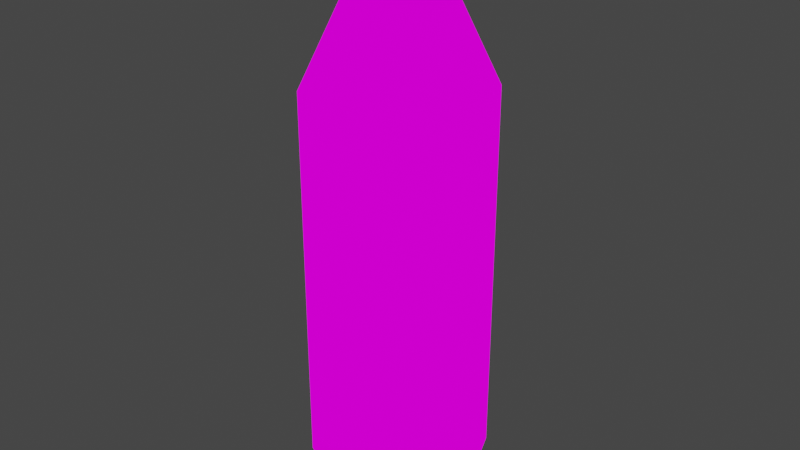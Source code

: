 # Source: lejia.blend  (saved by Blender 2.82.7; exported with 4.5.12 LTS)
import bpy
from mathutils import Matrix  # noqa: F401  (used for matrix-valued properties, if any)

bpy.ops.wm.read_factory_settings(use_empty=True)
scene = bpy.context.scene
scene.name = 'Scene'

# ---- collections
col_collection = bpy.data.collections.new('Collection'); scene.collection.children.link(col_collection)

# ---- images (referenced by path relative to the original .blend; pixels are not part of the script)
import os
ASSET_DIR = os.environ.get("B2B_ASSET_DIR", "")  # directory of the original .blend (textures are referenced by path, not embedded)
HERE = os.path.dirname(os.path.abspath(__file__))  # packed textures are extracted next to this script under _unpacked/

def load_image(name, relpath, width, height, colorspace="sRGB"):
    """Load a texture the original file referenced (path relative to the .blend, or extracted next to this script)."""
    p = next((c for c in (os.path.join(HERE, relpath), os.path.join(ASSET_DIR, relpath)) if relpath and os.path.exists(c)), "")
    if p:
        img = bpy.data.images.load(p, check_existing=True)
        img.name = name
    else:  # same state as the original file: an image datablock whose file is absent (Cycles renders it pink)
        img = bpy.data.images.new(name, width, height)
        img.source = "FILE"
        img.filepath = "//" + (relpath or name)
    img.colorspace_settings.name = colorspace
    return img
img_tex_bleach_jpg = load_image('tex_bleach.jpg', 'tex_bleach.jpg', 1024, 1024, 'sRGB')

# ---- materials (node trees are filled in below, after node groups)
mat_lejiamat = bpy.data.materials.new('lejiamat')
mat_lejiamat.use_transparent_shadow = False
mat_oh_outline_material = bpy.data.materials.new('OH_Outline_Material')
mat_oh_outline_material.use_backface_culling = True

# ---- material node trees
mat_lejiamat.use_nodes = True; mat_lejiamat.node_tree.nodes.clear()
_N = mat_lejiamat.node_tree.nodes; _L = mat_lejiamat.node_tree.links
n0 = _N.new('ShaderNodeOutputMaterial'); n0.name = 'Material Output'; n0.location = (300, 300)
n1 = _N.new('ShaderNodeBsdfPrincipled'); n1.name = 'Principled BSDF'; n1.location = (10, 300)
n1.distribution = 'GGX'
n1.subsurface_method = 'BURLEY'
n1.inputs[0].default_value = (0.0, 0.0, 0.0, 1.0)
n1.inputs[3].default_value = 1.45
n1.inputs[13].default_value = 0.0
n1.inputs[28].default_value = 1.0
n2 = _N.new('ShaderNodeTexImage'); n2.name = 'Image Texture'; n2.location = (-467, 160)
n2.image = img_tex_bleach_jpg
_L.new(n1.outputs[0], n0.inputs[0])
_L.new(n2.outputs[0], n1.inputs[27])
n0.is_active_output = True
mat_oh_outline_material.use_nodes = True; mat_oh_outline_material.node_tree.nodes.clear()
_N = mat_oh_outline_material.node_tree.nodes; _L = mat_oh_outline_material.node_tree.links
n0 = _N.new('ShaderNodeRGB'); n0.name = 'RGB'; n0.location = (-700, -100)
n0.outputs[0].default_value = (0.0, 0.0, 0.0, 1.0)
n1 = _N.new('ShaderNodeOutputMaterial'); n1.name = 'Material Output'; n1.location = (100, -100)
n1.target = 'EEVEE'
n2 = _N.new('ShaderNodeNewGeometry'); n2.name = 'Geometry'; n2.location = (-700, 400)
n3 = _N.new('ShaderNodeBsdfTransparent'); n3.name = 'Transparent BSDF'; n3.location = (-700, 100)
n4 = _N.new('ShaderNodeLightPath'); n4.name = 'Light Path'; n4.location = (-500, 500)
n5 = _N.new('ShaderNodeMixShader'); n5.name = 'Mix Shader'; n5.location = (-500, 100)
n6 = _N.new('ShaderNodeMixShader'); n6.name = 'Mix Shader.001'; n6.location = (-300, 100)
n7 = _N.new('ShaderNodeMixShader'); n7.name = 'Mix Shader.002'; n7.location = (-100, 100)
n8 = _N.new('ShaderNodeOutputMaterial'); n8.name = 'Material Output.001'; n8.location = (100, 100)
n8.target = 'CYCLES'
n9 = _N.new('ShaderNodeMixShader'); n9.name = 'Mix Shader.003'; n9.location = (0, 0)
n9.label = 'Disable Shadow'
n9.hide = True
n10 = _N.new('ShaderNodeLightPath'); n10.name = 'Light Path.001'; n10.location = (0, 0)
n10.hide = True
n11 = _N.new('ShaderNodeBsdfTransparent'); n11.name = 'Transparent BSDF.001'; n11.location = (0, 0)
n11.hide = True
_L.new(n2.outputs[6], n5.inputs[0])
_L.new(n0.outputs[0], n5.inputs[1])
_L.new(n3.outputs[0], n5.inputs[2])
_L.new(n4.outputs[0], n6.inputs[0])
_L.new(n3.outputs[0], n6.inputs[1])
_L.new(n5.outputs[0], n6.inputs[2])
_L.new(n4.outputs[3], n7.inputs[0])
_L.new(n6.outputs[0], n7.inputs[1])
_L.new(n5.outputs[0], n7.inputs[2])
_L.new(n7.outputs[0], n8.inputs[0])
_L.new(n0.outputs[0], n9.inputs[1])
_L.new(n9.outputs[0], n1.inputs[0])
_L.new(n10.outputs[1], n9.inputs[0])
_L.new(n11.outputs[0], n9.inputs[2])
n1.is_active_output = True

# ---- world
world_world = bpy.data.worlds.new('World'); scene.world = world_world
world_world.use_nodes = True; world_world.node_tree.nodes.clear()
_N = world_world.node_tree.nodes; _L = world_world.node_tree.links
n0 = _N.new('ShaderNodeOutputWorld'); n0.name = 'World Output'; n0.location = (300, 300)
n1 = _N.new('ShaderNodeBackground'); n1.name = 'Background'; n1.location = (10, 300)
n1.inputs[0].default_value = (0.05088, 0.05088, 0.05088, 1.0)
_L.new(n1.outputs[0], n0.inputs[0])
n0.is_active_output = True
world_world.color = (0.05088, 0.05088, 0.05088)
world_world.use_sun_shadow = False
world_world.sun_shadow_jitter_overblur = 0.0

# ---- meshes
me_plane = bpy.data.meshes.new('Plane')
me_plane.from_pydata([(-1.438, 0.7068, 3.303e-08), (1.913, 2.328e-09, 0.0), (1.609, 0.7068, -1.97e-07), (1.842, 0.5756, -6.359e-08), (-2.269, 0.3076, 9.579e-08), (-2.378, 0.3349, 1.041e-07), (-2.662, 0.3141, 1.254e-07), (-2.672, 1.832e-09, 1.397e-09), (-1.438, 0.4998, 0.4998), (1.609, 0.4998, 0.4998), (1.842, 0.407, 0.407), (-2.269, 0.2175, 0.2175), (-2.378, 0.2368, 0.2368), (-2.662, 0.2221, 0.2221), (-1.438, -6.393e-08, 0.7068), (1.609, 1.661e-07, 0.7068), (1.842, 3.843e-08, 0.5756), (-2.269, -1.092e-07, 0.3076), (-2.378, -1.187e-07, 0.3349), (-2.662, -1.392e-07, 0.3141), (-1.438, -0.4998, 0.4998), (1.609, -0.4998, 0.4998), (1.842, -0.407, 0.407), (-2.269, -0.2175, 0.2175), (-2.378, -0.2368, 0.2368), (-2.662, -0.2221, 0.2221), (-1.438, -0.7068, -9.482e-08), (1.609, -0.7068, 1.352e-07), (1.842, -0.5756, 1.327e-08), (-2.269, -0.3076, -1.227e-07), (-2.378, -0.3349, -1.333e-07), (-2.662, -0.3141, -1.529e-07), (-1.438, -0.4998, -0.4998), (1.609, -0.4998, -0.4998), (1.842, -0.407, -0.407), (-2.269, -0.2175, -0.2175), (-2.378, -0.2368, -0.2368), (-2.662, -0.2221, -0.2221), (-1.438, 4.146e-08, -0.7068), (1.609, -1.885e-07, -0.7068), (1.842, -5.672e-08, -0.5756), (-2.269, 9.946e-08, -0.3076), (-2.378, 1.08e-07, -0.3349), (-2.662, 1.292e-07, -0.3141), (-1.438, 0.4998, -0.4998), (1.609, 0.4998, -0.4998), (1.842, 0.407, -0.407), (-2.269, 0.2175, -0.2175), (-2.378, 0.2368, -0.2368), (-2.662, 0.2221, -0.2221)], [], [(2, 0, 8, 9), (9, 8, 14, 15), (15, 14, 20, 21), (21, 20, 26, 27), (27, 26, 32, 33), (33, 32, 38, 39), (39, 38, 44, 45), (45, 44, 0, 2), (0, 4, 11, 8), (8, 11, 17, 14), (14, 17, 23, 20), (20, 23, 29, 26), (26, 29, 35, 32), (32, 35, 41, 38), (38, 41, 47, 44), (44, 47, 4, 0), (1, 3, 10), (1, 10, 16), (1, 16, 22), (1, 22, 28), (1, 28, 34), (1, 34, 40), (1, 40, 46), (1, 46, 3), (3, 2, 9, 10), (10, 9, 15, 16), (16, 15, 21, 22), (22, 21, 27, 28), (28, 27, 33, 34), (34, 33, 39, 40), (40, 39, 45, 46), (46, 45, 2, 3), (4, 5, 12, 11), (11, 12, 18, 17), (17, 18, 24, 23), (23, 24, 30, 29), (29, 30, 36, 35), (35, 36, 42, 41), (41, 42, 48, 47), (47, 48, 5, 4), (5, 6, 13, 12), (12, 13, 19, 18), (18, 19, 25, 24), (24, 25, 31, 30), (30, 31, 37, 36), (36, 37, 43, 42), (42, 43, 49, 48), (48, 49, 6, 5), (6, 7, 13), (13, 7, 19), (19, 7, 25), (25, 7, 31), (31, 7, 37), (37, 7, 43), (43, 7, 49), (49, 7, 6)])
me_plane.polygons.foreach_set('use_smooth', [True] * 56)
_uv = me_plane.uv_layers.new(name='UVMap')
_uv.uv.foreach_set('vector', [0.2516, 0.07579, 0.2516, 0.6409, 0.1235, 0.6409, 0.1235, 0.07579, 0.1235, 0.07579, 0.1235, 0.6409, 0.004586, 0.6409, 0.004586, 0.07579, 0.997, 0.07579, 0.997, 0.6409, 0.8774, 0.6409, 0.8774, 0.07579, 0.8774, 0.07579, 0.8774, 0.6409, 0.75, 0.6409, 0.75, 0.07579, 0.75, 0.07579, 0.75, 0.6409, 0.6258, 0.6409, 0.6258, 0.07579, 0.6258, 0.07579, 0.6258, 0.6409, 0.502, 0.6409, 0.502, 0.07579, 0.502, 0.07579, 0.502, 0.6409, 0.3767, 0.6409, 0.3767, 0.07579, 0.3767, 0.07579, 0.3767, 0.6409, 0.2516, 0.6409, 0.2516, 0.07579, 0.2516, 0.6409, 0.2516, 0.8616, 0.1235, 0.8616, 0.1235, 0.6409, 0.1235, 0.6409, 0.1235, 0.8616, 0.004586, 0.8616, 0.004586, 0.6409, 0.997, 0.6409, 0.997, 0.8616, 0.8774, 0.8616, 0.8774, 0.6409, 0.8774, 0.6409, 0.8774, 0.8616, 0.75, 0.8616, 0.75, 0.6409, 0.75, 0.6409, 0.75, 0.8616, 0.6258, 0.8616, 0.6258, 0.6409, 0.6258, 0.6409, 0.6258, 0.8616, 0.502, 0.8616, 0.502, 0.6409, 0.502, 0.6409, 0.502, 0.8616, 0.3767, 0.8616, 0.3767, 0.6409, 0.3767, 0.6409, 0.3767, 0.8616, 0.2516, 0.8616, 0.2516, 0.6409, 0.807, 0.8199, 0.7685, 0.8327, 0.7685, 0.8071, 0.807, 0.8199, 0.7685, 0.8071, 0.791, 0.789, 0.807, 0.8199, 0.791, 0.789, 0.823, 0.789, 0.807, 0.8199, 0.823, 0.789, 0.8455, 0.8071, 0.807, 0.8199, 0.8455, 0.8071, 0.8455, 0.8327, 0.807, 0.8199, 0.8455, 0.8327, 0.823, 0.8509, 0.807, 0.8199, 0.823, 0.8509, 0.791, 0.8509, 0.807, 0.8199, 0.791, 0.8509, 0.7685, 0.8327, 0.2516, 0.01854, 0.2516, 0.07579, 0.1235, 0.07579, 0.1235, 0.01854, 0.1235, 0.01854, 0.1235, 0.07579, 0.004586, 0.07579, 0.004586, 0.01854, 0.997, 0.01854, 0.997, 0.07579, 0.8774, 0.07579, 0.8774, 0.01854, 0.8774, 0.01854, 0.8774, 0.07579, 0.75, 0.07579, 0.75, 0.01854, 0.75, 0.01854, 0.75, 0.07579, 0.6258, 0.07579, 0.6258, 0.01854, 0.6258, 0.01854, 0.6258, 0.07579, 0.502, 0.07579, 0.502, 0.01854, 0.502, 0.01854, 0.502, 0.07579, 0.3767, 0.07579, 0.3767, 0.01854, 0.3767, 0.01854, 0.3767, 0.07579, 0.2516, 0.07579, 0.2516, 0.01854, 0.2516, 0.8616, 0.2516, 0.9206, 0.1235, 0.9206, 0.1235, 0.8616, 0.1235, 0.8616, 0.1235, 0.9206, 0.004586, 0.9206, 0.004586, 0.8616, 0.997, 0.8616, 0.997, 0.9206, 0.8774, 0.9206, 0.8774, 0.8616, 0.8774, 0.8616, 0.8774, 0.9206, 0.75, 0.9206, 0.75, 0.8616, 0.75, 0.8616, 0.75, 0.9206, 0.6258, 0.9206, 0.6258, 0.8616, 0.6258, 0.8616, 0.6258, 0.9206, 0.502, 0.9206, 0.502, 0.8616, 0.502, 0.8616, 0.502, 0.9206, 0.3767, 0.9206, 0.3767, 0.8616, 0.3767, 0.8616, 0.3767, 0.9206, 0.2516, 0.9206, 0.2516, 0.8616, 0.2516, 0.9206, 0.2516, 0.9603, 0.1235, 0.9603, 0.1235, 0.9206, 0.1235, 0.9206, 0.1235, 0.9603, 0.004586, 0.9603, 0.004586, 0.9206, 0.997, 0.9206, 0.997, 0.9603, 0.8774, 0.9603, 0.8774, 0.9206, 0.8774, 0.9206, 0.8774, 0.9603, 0.75, 0.9603, 0.75, 0.9206, 0.75, 0.9206, 0.75, 0.9603, 0.6258, 0.9603, 0.6258, 0.9206, 0.6258, 0.9206, 0.6258, 0.9603, 0.502, 0.9603, 0.502, 0.9206, 0.502, 0.9206, 0.502, 0.9603, 0.3767, 0.9603, 0.3767, 0.9206, 0.3767, 0.9206, 0.3767, 0.9603, 0.2516, 0.9603, 0.2516, 0.9206, 0.9625, 0.9845, 0.9203, 0.9813, 0.9378, 0.9891, 0.9378, 0.9891, 0.9203, 0.9813, 0.9029, 0.9891, 0.9027, 0.9891, 0.9203, 0.9813, 0.8781, 0.9845, 0.8781, 0.9845, 0.9203, 0.9813, 0.8782, 0.978, 0.8782, 0.978, 0.9203, 0.9813, 0.9029, 0.9734, 0.9029, 0.9734, 0.9203, 0.9813, 0.9378, 0.9735, 0.9378, 0.9735, 0.9203, 0.9813, 0.9625, 0.978, 0.9625, 0.978, 0.9203, 0.9813, 0.9625, 0.9845])
me_plane.materials.append(mat_lejiamat)
me_plane.materials.append(mat_oh_outline_material)
me_plane.use_remesh_fix_poles = True
me_plane.use_remesh_preserve_attributes = False
me_plane.use_mirror_vertex_groups = False
me_plane.update()

# ---- objects
ob_botella = bpy.data.objects.new('Botella', me_plane)

# ---- transforms, parenting, visibility, modifiers, constraints
ob_botella.location = (-7.324e-16, -0.0378, 0.3639)
ob_botella.rotation_euler = (-0.0, 1.571, 0.0)
ob_botella.lineart.crease_threshold = 0.0
_vg = ob_botella.vertex_groups.new(name='OH_Outline_VertexGroup')

# ---- collection membership
col_collection.objects.link(ob_botella)

# ---- scene / render settings (as saved in the file)
scene.frame_start = 1; scene.frame_end = 250; scene.frame_set(1)
scene.render.engine = 'BLENDER_EEVEE_NEXT'
scene.cycles.use_denoising = False
scene.cycles.samples = 128
scene.cycles.sampling_pattern = 'TABULATED_SOBOL'
scene.cycles.use_adaptive_sampling = False
scene.cycles.use_light_tree = False
scene.view_settings.view_transform = 'Filmic'
bpy.context.view_layer.update()

# ---- added for rendering (the .blend has no active camera and no usable light): camera, sun
cam_auto = bpy.data.cameras.new('AutoCamera')
cam_auto.lens = 50.0
cam_auto.sensor_width = 36.0
cam_auto.clip_end = 1000.0
ob_auto_camera = bpy.data.objects.new('AutoCamera', cam_auto)
scene.collection.objects.link(ob_auto_camera)
ob_auto_camera.location = (4.62857, -5.59208, 4.44627)
ob_auto_camera.rotation_euler = (1.09748, -7.21219e-08, 0.694738)
scene.camera = ob_auto_camera
light_auto_sun = bpy.data.lights.new('AutoSun', 'SUN')
light_auto_sun.energy = 3.0
light_auto_sun.angle = 0.0523599
ob_auto_sun = bpy.data.objects.new('AutoSun', light_auto_sun)
scene.collection.objects.link(ob_auto_sun)
ob_auto_sun.rotation_euler = (0.872665, 0.174533, 0.523599)
bpy.context.view_layer.update()
